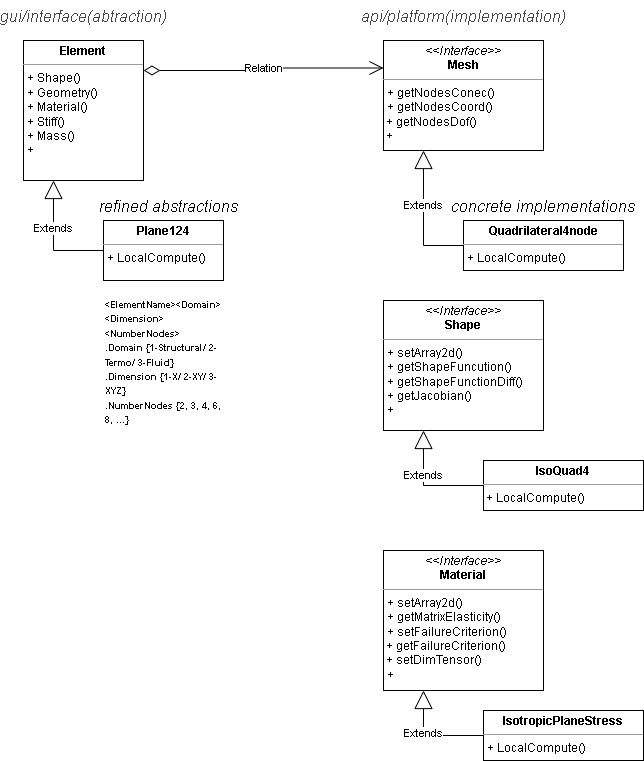

The diagram above was exported from draw.io. Its source (the exported page's mxGraphModel, read from the mxfile embedded in the PNG):
<mxGraphModel dx="2720" dy="1270" grid="1" gridSize="10" guides="1" tooltips="1" connect="1" arrows="1" fold="1" page="1" pageScale="1" pageWidth="850" pageHeight="1100" math="0" shadow="0">
  <root>
    <mxCell id="0" />
    <mxCell id="1" parent="0" />
    <mxCell id="xprpMf8RR73OrxZEnJMr-5" value="&lt;p style=&quot;margin:0px;margin-top:4px;text-align:center;&quot;&gt;&lt;i&gt;&amp;lt;&amp;lt;Interface&amp;gt;&amp;gt;&lt;/i&gt;&lt;br&gt;&lt;b&gt;Mesh&lt;/b&gt;&lt;/p&gt;&lt;hr size=&quot;1&quot;&gt;&lt;p style=&quot;margin:0px;margin-left:4px;&quot;&gt;+ getNodesConec()&lt;/p&gt;&lt;p style=&quot;margin:0px;margin-left:4px;&quot;&gt;+ getNodesCoord()&lt;br&gt;&lt;/p&gt;&amp;nbsp;+ getNodesDof()&lt;br&gt;&amp;nbsp;+" style="verticalAlign=top;align=left;overflow=fill;fontSize=12;fontFamily=Helvetica;html=1;" parent="1" vertex="1">
      <mxGeometry x="400" y="40" width="160" height="110" as="geometry" />
    </mxCell>
    <mxCell id="xprpMf8RR73OrxZEnJMr-6" value="&lt;p style=&quot;margin:0px;margin-top:4px;text-align:center;&quot;&gt;&lt;b&gt;Element&lt;/b&gt;&lt;/p&gt;&lt;hr size=&quot;1&quot;&gt;&lt;p style=&quot;margin:0px;margin-left:4px;&quot;&gt;&lt;span style=&quot;background-color: initial;&quot;&gt;+ Shape()&lt;/span&gt;&lt;br&gt;&lt;/p&gt;&lt;p style=&quot;margin:0px;margin-left:4px;&quot;&gt;+ Geometry()&lt;/p&gt;&lt;p style=&quot;margin:0px;margin-left:4px;&quot;&gt;+ Material()&lt;/p&gt;&lt;p style=&quot;margin:0px;margin-left:4px;&quot;&gt;+ Stiff()&lt;/p&gt;&lt;p style=&quot;margin:0px;margin-left:4px;&quot;&gt;+ Mass()&lt;/p&gt;&lt;p style=&quot;margin:0px;margin-left:4px;&quot;&gt;+&amp;nbsp;&lt;/p&gt;" style="verticalAlign=top;align=left;overflow=fill;fontSize=12;fontFamily=Helvetica;html=1;" parent="1" vertex="1">
      <mxGeometry x="40" y="40" width="120" height="140" as="geometry" />
    </mxCell>
    <mxCell id="xprpMf8RR73OrxZEnJMr-8" value="&lt;p style=&quot;margin:0px;margin-top:4px;text-align:center;&quot;&gt;&lt;i&gt;&amp;lt;&amp;lt;Interface&amp;gt;&amp;gt;&lt;/i&gt;&lt;br&gt;&lt;b&gt;Shape&lt;/b&gt;&lt;/p&gt;&lt;hr size=&quot;1&quot;&gt;&lt;p style=&quot;margin:0px;margin-left:4px;&quot;&gt;+ setArray2d()&lt;/p&gt;&lt;p style=&quot;margin:0px;margin-left:4px;&quot;&gt;+ getShapeFuncution()&lt;/p&gt;&lt;p style=&quot;margin:0px;margin-left:4px;&quot;&gt;+ getShapeFunctionDiff()&lt;/p&gt;&lt;p style=&quot;margin:0px;margin-left:4px;&quot;&gt;+ getJacobian()&lt;/p&gt;&lt;p style=&quot;margin:0px;margin-left:4px;&quot;&gt;+&lt;br&gt;&lt;br&gt;&lt;/p&gt;" style="verticalAlign=top;align=left;overflow=fill;fontSize=12;fontFamily=Helvetica;html=1;" parent="1" vertex="1">
      <mxGeometry x="400" y="300" width="160" height="130" as="geometry" />
    </mxCell>
    <mxCell id="xprpMf8RR73OrxZEnJMr-10" style="edgeStyle=orthogonalEdgeStyle;rounded=0;orthogonalLoop=1;jettySize=auto;html=1;exitX=0.5;exitY=1;exitDx=0;exitDy=0;" parent="1" source="xprpMf8RR73OrxZEnJMr-6" target="xprpMf8RR73OrxZEnJMr-6" edge="1">
      <mxGeometry relative="1" as="geometry" />
    </mxCell>
    <mxCell id="xprpMf8RR73OrxZEnJMr-11" value="&lt;p style=&quot;margin:0px;margin-top:4px;text-align:center;&quot;&gt;&lt;i&gt;&amp;lt;&amp;lt;Interface&amp;gt;&amp;gt;&lt;/i&gt;&lt;br&gt;&lt;b&gt;Material&lt;/b&gt;&lt;br&gt;&lt;/p&gt;&lt;hr size=&quot;1&quot;&gt;&lt;p style=&quot;margin:0px;margin-left:4px;&quot;&gt;+ setArray2d()&lt;br&gt;&lt;/p&gt;&lt;p style=&quot;margin:0px;margin-left:4px;&quot;&gt;+ getMatrixElasticity()&lt;/p&gt;&lt;p style=&quot;margin:0px;margin-left:4px;&quot;&gt;+ setFailureCriterion()&lt;/p&gt;&amp;nbsp;+ getFailureCriterion()&lt;br&gt;&amp;nbsp;+ setDimTensor()&lt;br&gt;&lt;p style=&quot;margin:0px;margin-left:4px;&quot;&gt;+&lt;/p&gt;" style="verticalAlign=top;align=left;overflow=fill;fontSize=12;fontFamily=Helvetica;html=1;" parent="1" vertex="1">
      <mxGeometry x="400" y="550" width="160" height="140" as="geometry" />
    </mxCell>
    <mxCell id="xprpMf8RR73OrxZEnJMr-15" value="&lt;p style=&quot;margin:0px;margin-top:4px;text-align:center;&quot;&gt;&lt;b&gt;Plane124&lt;/b&gt;&lt;/p&gt;&lt;hr size=&quot;1&quot;&gt;&lt;p style=&quot;margin:0px;margin-left:4px;&quot;&gt;+ LocalCompute()&lt;/p&gt;" style="verticalAlign=top;align=left;overflow=fill;fontSize=12;fontFamily=Helvetica;html=1;" parent="1" vertex="1">
      <mxGeometry x="120" y="220" width="120" height="60" as="geometry" />
    </mxCell>
    <mxCell id="xprpMf8RR73OrxZEnJMr-16" value="Extends" style="endArrow=block;endSize=16;endFill=0;html=1;rounded=0;exitX=0;exitY=0.5;exitDx=0;exitDy=0;entryX=0.25;entryY=1;entryDx=0;entryDy=0;" parent="1" source="xprpMf8RR73OrxZEnJMr-15" target="xprpMf8RR73OrxZEnJMr-6" edge="1">
      <mxGeometry x="0.2" width="160" relative="1" as="geometry">
        <mxPoint x="90" y="340" as="sourcePoint" />
        <mxPoint x="70" y="240" as="targetPoint" />
        <Array as="points">
          <mxPoint x="70" y="250" />
        </Array>
        <mxPoint as="offset" />
      </mxGeometry>
    </mxCell>
    <mxCell id="xprpMf8RR73OrxZEnJMr-17" value="Relation" style="endArrow=open;html=1;endSize=12;startArrow=diamondThin;startSize=14;startFill=0;edgeStyle=orthogonalEdgeStyle;rounded=0;entryX=0;entryY=0.25;entryDx=0;entryDy=0;" parent="1" target="xprpMf8RR73OrxZEnJMr-5" edge="1">
      <mxGeometry relative="1" as="geometry">
        <mxPoint x="160" y="70" as="sourcePoint" />
        <mxPoint x="390" y="94.58" as="targetPoint" />
        <Array as="points">
          <mxPoint x="280" y="70" />
          <mxPoint x="280" y="68" />
        </Array>
      </mxGeometry>
    </mxCell>
    <mxCell id="xprpMf8RR73OrxZEnJMr-20" value="&lt;p style=&quot;margin:0px;margin-top:4px;text-align:center;&quot;&gt;&lt;b&gt;Quadrilateral4node&lt;/b&gt;&lt;/p&gt;&lt;hr size=&quot;1&quot;&gt;&lt;p style=&quot;border-color: var(--border-color); margin: 0px 0px 0px 4px;&quot;&gt;+ LocalCompute()&lt;br&gt;&lt;/p&gt;" style="verticalAlign=top;align=left;overflow=fill;fontSize=12;fontFamily=Helvetica;html=1;" parent="1" vertex="1">
      <mxGeometry x="480" y="220" width="160" height="50" as="geometry" />
    </mxCell>
    <mxCell id="xprpMf8RR73OrxZEnJMr-22" value="Extends" style="endArrow=block;endSize=16;endFill=0;html=1;rounded=0;exitX=0;exitY=0.5;exitDx=0;exitDy=0;entryX=0.25;entryY=1;entryDx=0;entryDy=0;" parent="1" source="xprpMf8RR73OrxZEnJMr-20" target="xprpMf8RR73OrxZEnJMr-5" edge="1">
      <mxGeometry x="0.2" width="160" relative="1" as="geometry">
        <mxPoint x="450" y="220" as="sourcePoint" />
        <mxPoint x="400" y="170" as="targetPoint" />
        <Array as="points">
          <mxPoint x="440" y="245" />
        </Array>
        <mxPoint as="offset" />
      </mxGeometry>
    </mxCell>
    <mxCell id="xprpMf8RR73OrxZEnJMr-24" value="&lt;p style=&quot;margin:0px;margin-top:4px;text-align:center;&quot;&gt;&lt;b&gt;IsoQuad4&lt;/b&gt;&lt;/p&gt;&lt;hr size=&quot;1&quot;&gt;&amp;nbsp;+ LocalCompute()" style="verticalAlign=top;align=left;overflow=fill;fontSize=12;fontFamily=Helvetica;html=1;" parent="1" vertex="1">
      <mxGeometry x="500" y="460" width="160" height="50" as="geometry" />
    </mxCell>
    <mxCell id="xprpMf8RR73OrxZEnJMr-25" value="Extends" style="endArrow=block;endSize=16;endFill=0;html=1;rounded=0;exitX=0;exitY=0.5;exitDx=0;exitDy=0;entryX=0.25;entryY=1;entryDx=0;entryDy=0;" parent="1" source="xprpMf8RR73OrxZEnJMr-24" target="xprpMf8RR73OrxZEnJMr-8" edge="1">
      <mxGeometry x="0.2" width="160" relative="1" as="geometry">
        <mxPoint x="470" y="520" as="sourcePoint" />
        <mxPoint x="460" y="440" as="targetPoint" />
        <Array as="points">
          <mxPoint x="440" y="485" />
        </Array>
        <mxPoint as="offset" />
      </mxGeometry>
    </mxCell>
    <mxCell id="xprpMf8RR73OrxZEnJMr-26" value="&lt;p style=&quot;margin:0px;margin-top:4px;text-align:center;&quot;&gt;&lt;b&gt;IsotropicPlaneStress&lt;/b&gt;&lt;/p&gt;&lt;hr size=&quot;1&quot;&gt;&lt;p style=&quot;border-color: var(--border-color); margin: 0px 0px 0px 4px;&quot;&gt;+ LocalCompute()&lt;br&gt;&lt;/p&gt;" style="verticalAlign=top;align=left;overflow=fill;fontSize=12;fontFamily=Helvetica;html=1;" parent="1" vertex="1">
      <mxGeometry x="500" y="710" width="160" height="50" as="geometry" />
    </mxCell>
    <mxCell id="xprpMf8RR73OrxZEnJMr-27" value="Extends" style="endArrow=block;endSize=16;endFill=0;html=1;rounded=0;exitX=0;exitY=0.5;exitDx=0;exitDy=0;entryX=0.25;entryY=1;entryDx=0;entryDy=0;" parent="1" source="xprpMf8RR73OrxZEnJMr-26" target="xprpMf8RR73OrxZEnJMr-11" edge="1">
      <mxGeometry x="0.2" width="160" relative="1" as="geometry">
        <mxPoint x="470" y="770" as="sourcePoint" />
        <mxPoint x="460" y="690" as="targetPoint" />
        <Array as="points">
          <mxPoint x="440" y="735" />
        </Array>
        <mxPoint as="offset" />
      </mxGeometry>
    </mxCell>
    <mxCell id="xprpMf8RR73OrxZEnJMr-31" value="&lt;font style=&quot;font-size: 9px;&quot;&gt;&amp;lt;ElementName&amp;gt;&amp;lt;Domain&amp;gt;&amp;lt;Dimension&amp;gt;&amp;lt;NumberNodes&amp;gt;&lt;br&gt;.Domain {1-Structural/ 2-Termo/ 3-Fluid}&lt;br&gt;.Dimension {1-X/ 2-XY/ 3-XYZ}&lt;br&gt;.NumberNodes {2, 3, 4, 6, 8, ...}&lt;/font&gt;" style="text;html=1;strokeColor=none;fillColor=none;align=left;verticalAlign=top;whiteSpace=wrap;rounded=0;fontStyle=1" parent="1" vertex="1">
      <mxGeometry x="120" y="290" width="120" height="150" as="geometry" />
    </mxCell>
    <mxCell id="qdYxGWfZqf2BqwMlD2Jk-1" value="&lt;span style=&quot;box-sizing: border-box; color: rgb(68, 68, 68); font-size: 16px; text-align: left; background-color: rgb(255, 255, 255);&quot;&gt;gui/interface(abtraction)&lt;/span&gt;" style="text;html=1;strokeColor=none;fillColor=none;align=center;verticalAlign=middle;whiteSpace=wrap;rounded=0;fontStyle=2;fontSize=16;" parent="1" vertex="1">
      <mxGeometry x="70" width="60" height="30" as="geometry" />
    </mxCell>
    <mxCell id="qdYxGWfZqf2BqwMlD2Jk-2" value="&lt;span style=&quot;box-sizing: border-box; color: rgb(68, 68, 68); font-family: &amp;quot;PT Sans&amp;quot;, &amp;quot;Helvetica Neue&amp;quot;, Arial, sans-serif; font-size: 16px; text-align: left; background-color: rgb(255, 255, 255);&quot;&gt;&lt;span style=&quot;box-sizing: border-box; font-size: 16px;&quot;&gt;api/platform&lt;/span&gt;(implementation)&lt;/span&gt;" style="text;html=1;strokeColor=none;fillColor=none;align=center;verticalAlign=middle;whiteSpace=wrap;rounded=0;fontStyle=2;fontSize=16;" parent="1" vertex="1">
      <mxGeometry x="450" width="60" height="30" as="geometry" />
    </mxCell>
    <mxCell id="VOhiotMlZpk6GMehvgSZ-1" value="&lt;font style=&quot;font-size: 16px;&quot;&gt;refined abstractions&lt;/font&gt;" style="text;html=1;strokeColor=none;fillColor=none;align=center;verticalAlign=middle;whiteSpace=wrap;rounded=0;fontStyle=2;fontSize=16;" parent="1" vertex="1">
      <mxGeometry x="110" y="190" width="150" height="30" as="geometry" />
    </mxCell>
    <mxCell id="VOhiotMlZpk6GMehvgSZ-2" value="&lt;font style=&quot;font-size: 16px;&quot;&gt;concrete implementations&lt;/font&gt;" style="text;html=1;strokeColor=none;fillColor=none;align=center;verticalAlign=middle;whiteSpace=wrap;rounded=0;fontStyle=2;fontSize=16;" parent="1" vertex="1">
      <mxGeometry x="460" y="190" width="200" height="30" as="geometry" />
    </mxCell>
  </root>
</mxGraphModel>